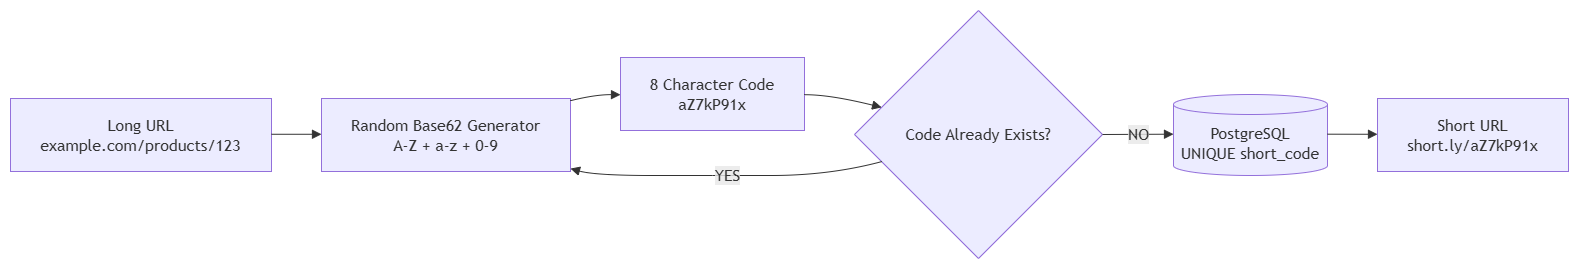

The diagram above was exported from draw.io. Its source (the exported page's mxGraphModel, read from the mxfile embedded in the PNG):
<mxGraphModel dx="2660" dy="1014" grid="1" gridSize="10" guides="1" tooltips="1" connect="1" arrows="1" fold="1" page="1" pageScale="1" pageWidth="827" pageHeight="1169" math="0" shadow="0">
  <root>
    <mxCell id="0" />
    <mxCell id="1" parent="0" />
    <UserObject label="" mermaidData="{&#10;  &quot;data&quot;: &quot;flowchart LR\n\n    LONG[\&quot;Long URL&lt;br/&gt;example.com/products/123\&quot;]\n\n    GENERATOR[\&quot;Random Base62 Generator&lt;br/&gt;A-Z + a-z + 0-9\&quot;]\n\n    CODE[\&quot;8 Character Code&lt;br/&gt;aZ7kP91x\&quot;]\n\n    CHECK{\&quot;Code Already Exists?\&quot;}\n\n    DATABASE[(\&quot;PostgreSQL&lt;br/&gt;UNIQUE short_code\&quot;)]\n\n    SHORT[\&quot;Short URL&lt;br/&gt;short.ly/aZ7kP91x\&quot;]\n\n    LONG --&gt; GENERATOR\n    GENERATOR --&gt; CODE\n    CODE --&gt; CHECK\n\n    CHECK --&gt;|\&quot;NO\&quot;| DATABASE\n    DATABASE --&gt; SHORT\n\n    CHECK --&gt;|\&quot;YES\&quot;| GENERATOR&quot;,&#10;  &quot;config&quot;: null&#10;}" id="zk6yhPZmaUzuV5IroE8p-1">
      <mxCell connectable="0" parent="1" style="group;transparentBounds=1;editIcon=1;lockedGroup=0;groupPadding=10;" vertex="1">
        <mxGeometry as="geometry" />
      </mxCell>
    </UserObject>
    <UserObject label="Long URL&#10;example.com/products/123" mermaidId="n:LONG" mermaidBaseStyle="html=1;whiteSpace=wrap;strokeWidth=1;fillColor=light-dark(#ECECFF,#1f2020);strokeColor=light-dark(#9370DB,#cccccc);fontColor=light-dark(#333333,#cccccc);fontFamily=Trebuchet MS,Verdana,Arial,sans-serif;fontSize=16;" mermaidBaseValue="Long URL&#10;example.com/products/123" id="zk6yhPZmaUzuV5IroE8p-2">
      <mxCell parent="zk6yhPZmaUzuV5IroE8p-1" style="html=1;whiteSpace=wrap;strokeWidth=1;fillColor=light-dark(#ECECFF,#1f2020);strokeColor=light-dark(#9370DB,#cccccc);fontColor=light-dark(#333333,#cccccc);fontFamily=Trebuchet MS,Verdana,Arial,sans-serif;fontSize=16;" vertex="1">
        <mxGeometry height="73" width="261" x="30" y="118" as="geometry" />
      </mxCell>
    </UserObject>
    <UserObject label="Random Base62 Generator&#10;A-Z + a-z + 0-9" mermaidId="n:GENERATOR" mermaidBaseStyle="html=1;whiteSpace=wrap;strokeWidth=1;fillColor=light-dark(#ECECFF,#1f2020);strokeColor=light-dark(#9370DB,#cccccc);fontColor=light-dark(#333333,#cccccc);fontFamily=Trebuchet MS,Verdana,Arial,sans-serif;fontSize=16;" mermaidBaseValue="Random Base62 Generator&#10;A-Z + a-z + 0-9" id="zk6yhPZmaUzuV5IroE8p-3">
      <mxCell parent="zk6yhPZmaUzuV5IroE8p-1" style="html=1;whiteSpace=wrap;strokeWidth=1;fillColor=light-dark(#ECECFF,#1f2020);strokeColor=light-dark(#9370DB,#cccccc);fontColor=light-dark(#333333,#cccccc);fontFamily=Trebuchet MS,Verdana,Arial,sans-serif;fontSize=16;" vertex="1">
        <mxGeometry height="73" width="249" x="341" y="118" as="geometry" />
      </mxCell>
    </UserObject>
    <UserObject label="8 Character Code&#10;aZ7kP91x" mermaidId="n:CODE" mermaidBaseStyle="html=1;whiteSpace=wrap;strokeWidth=1;fillColor=light-dark(#ECECFF,#1f2020);strokeColor=light-dark(#9370DB,#cccccc);fontColor=light-dark(#333333,#cccccc);fontFamily=Trebuchet MS,Verdana,Arial,sans-serif;fontSize=16;" mermaidBaseValue="8 Character Code&#10;aZ7kP91x" id="zk6yhPZmaUzuV5IroE8p-4">
      <mxCell parent="zk6yhPZmaUzuV5IroE8p-1" style="html=1;whiteSpace=wrap;strokeWidth=1;fillColor=light-dark(#ECECFF,#1f2020);strokeColor=light-dark(#9370DB,#cccccc);fontColor=light-dark(#333333,#cccccc);fontFamily=Trebuchet MS,Verdana,Arial,sans-serif;fontSize=16;" vertex="1">
        <mxGeometry height="73" width="184" x="640" y="77" as="geometry" />
      </mxCell>
    </UserObject>
    <UserObject label="Code Already Exists?" mermaidId="n:CHECK" mermaidBaseStyle="rhombus;html=1;strokeWidth=1;whiteSpace=wrap;fillColor=light-dark(#ECECFF,#1f2020);strokeColor=light-dark(#9370DB,#cccccc);fontColor=light-dark(#333333,#cccccc);fontFamily=Trebuchet MS,Verdana,Arial,sans-serif;fontSize=16;" mermaidBaseValue="Code Already Exists?" id="zk6yhPZmaUzuV5IroE8p-5">
      <mxCell parent="zk6yhPZmaUzuV5IroE8p-1" style="rhombus;html=1;strokeWidth=1;whiteSpace=wrap;fillColor=light-dark(#ECECFF,#1f2020);strokeColor=light-dark(#9370DB,#cccccc);fontColor=light-dark(#333333,#cccccc);fontFamily=Trebuchet MS,Verdana,Arial,sans-serif;fontSize=16;" vertex="1">
        <mxGeometry height="248" width="248" x="874" y="30" as="geometry" />
      </mxCell>
    </UserObject>
    <UserObject label="PostgreSQL&#10;UNIQUE short_code" mermaidId="n:DATABASE" mermaidBaseStyle="html=1;shape=cylinder3;boundedLbl=1;backgroundOutline=1;size=10;strokeWidth=1;whiteSpace=wrap;fillColor=light-dark(#ECECFF,#1f2020);strokeColor=light-dark(#9370DB,#cccccc);fontColor=light-dark(#333333,#cccccc);fontFamily=Trebuchet MS,Verdana,Arial,sans-serif;fontSize=16;" mermaidBaseValue="PostgreSQL&#10;UNIQUE short_code" id="zk6yhPZmaUzuV5IroE8p-6">
      <mxCell parent="zk6yhPZmaUzuV5IroE8p-1" style="html=1;shape=cylinder3;boundedLbl=1;backgroundOutline=1;size=10;strokeWidth=1;whiteSpace=wrap;fillColor=light-dark(#ECECFF,#1f2020);strokeColor=light-dark(#9370DB,#cccccc);fontColor=light-dark(#333333,#cccccc);fontFamily=Trebuchet MS,Verdana,Arial,sans-serif;fontSize=16;" vertex="1">
        <mxGeometry height="81" width="154" x="1193" y="114" as="geometry" />
      </mxCell>
    </UserObject>
    <UserObject label="Short URL&#10;short.ly/aZ7kP91x" mermaidId="n:SHORT" mermaidBaseStyle="html=1;whiteSpace=wrap;strokeWidth=1;fillColor=light-dark(#ECECFF,#1f2020);strokeColor=light-dark(#9370DB,#cccccc);fontColor=light-dark(#333333,#cccccc);fontFamily=Trebuchet MS,Verdana,Arial,sans-serif;fontSize=16;" mermaidBaseValue="Short URL&#10;short.ly/aZ7kP91x" id="zk6yhPZmaUzuV5IroE8p-7">
      <mxCell parent="zk6yhPZmaUzuV5IroE8p-1" style="html=1;whiteSpace=wrap;strokeWidth=1;fillColor=light-dark(#ECECFF,#1f2020);strokeColor=light-dark(#9370DB,#cccccc);fontColor=light-dark(#333333,#cccccc);fontFamily=Trebuchet MS,Verdana,Arial,sans-serif;fontSize=16;" vertex="1">
        <mxGeometry height="73" width="191" x="1397" y="118" as="geometry" />
      </mxCell>
    </UserObject>
    <UserObject label="" mermaidId="e:LONG-&gt;GENERATOR#0" mermaidBaseStyle="curved=1;startArrow=none;endArrow=block;endSize=7;strokeColor=light-dark(#333333,#cccccc);exitX=1;exitY=0.49;entryX=0;entryY=0.49;" mermaidBaseValue="" id="zk6yhPZmaUzuV5IroE8p-8">
      <mxCell edge="1" parent="zk6yhPZmaUzuV5IroE8p-1" source="zk6yhPZmaUzuV5IroE8p-2" style="curved=1;startArrow=none;endArrow=block;endSize=7;strokeColor=light-dark(#333333,#cccccc);exitX=1;exitY=0.49;entryX=0;entryY=0.49;rounded=0;" target="zk6yhPZmaUzuV5IroE8p-3">
        <mxGeometry relative="1" as="geometry">
          <Array as="points" />
        </mxGeometry>
      </mxCell>
    </UserObject>
    <UserObject label="" mermaidId="e:GENERATOR-&gt;CODE#0" mermaidBaseStyle="curved=1;startArrow=none;endArrow=block;endSize=7;strokeColor=light-dark(#333333,#cccccc);exitX=1;exitY=0.03;entryX=0;entryY=0.51;" mermaidBaseValue="" id="zk6yhPZmaUzuV5IroE8p-9">
      <mxCell edge="1" parent="zk6yhPZmaUzuV5IroE8p-1" source="zk6yhPZmaUzuV5IroE8p-3" style="curved=1;startArrow=none;endArrow=block;endSize=7;strokeColor=light-dark(#333333,#cccccc);exitX=1;exitY=0.03;entryX=0;entryY=0.51;rounded=0;" target="zk6yhPZmaUzuV5IroE8p-4">
        <mxGeometry relative="1" as="geometry">
          <Array as="points">
            <mxPoint x="615" y="114" />
          </Array>
        </mxGeometry>
      </mxCell>
    </UserObject>
    <UserObject label="" mermaidId="e:CODE-&gt;CHECK#0" mermaidBaseStyle="curved=1;startArrow=none;endArrow=block;endSize=7;strokeColor=light-dark(#333333,#cccccc);exitX=1;exitY=0.51;entryX=0;entryY=0.36;" mermaidBaseValue="" id="zk6yhPZmaUzuV5IroE8p-10">
      <mxCell edge="1" parent="zk6yhPZmaUzuV5IroE8p-1" source="zk6yhPZmaUzuV5IroE8p-4" style="curved=1;startArrow=none;endArrow=block;endSize=7;strokeColor=light-dark(#333333,#cccccc);exitX=1;exitY=0.51;entryX=0;entryY=0.36;rounded=0;" target="zk6yhPZmaUzuV5IroE8p-5">
        <mxGeometry relative="1" as="geometry">
          <Array as="points">
            <mxPoint x="849" y="114" />
          </Array>
        </mxGeometry>
      </mxCell>
    </UserObject>
    <UserObject label="NO" mermaidId="e:CHECK-&gt;DATABASE#0" mermaidBaseStyle="curved=1;startArrow=none;endArrow=block;endSize=7;strokeColor=light-dark(#333333,#cccccc);html=1;fontSize=16;labelBackgroundColor=light-dark(#E8E8E88D,#2a2a2a8D);fontFamily=Trebuchet MS,Verdana,Arial,sans-serif;fontColor=light-dark(#333333,#cccccc);exitX=1;exitY=0.5;entryX=0;entryY=0.49;" mermaidBaseValue="NO" id="zk6yhPZmaUzuV5IroE8p-11">
      <mxCell edge="1" parent="zk6yhPZmaUzuV5IroE8p-1" source="zk6yhPZmaUzuV5IroE8p-5" style="curved=1;startArrow=none;endArrow=block;endSize=7;strokeColor=light-dark(#333333,#cccccc);html=1;fontSize=16;labelBackgroundColor=light-dark(#E8E8E88D,#2a2a2a8D);fontFamily=Trebuchet MS,Verdana,Arial,sans-serif;fontColor=light-dark(#333333,#cccccc);exitX=1;exitY=0.5;entryX=0;entryY=0.49;rounded=0;" target="zk6yhPZmaUzuV5IroE8p-6">
        <mxGeometry relative="1" as="geometry">
          <Array as="points" />
        </mxGeometry>
      </mxCell>
    </UserObject>
    <UserObject label="" mermaidId="e:DATABASE-&gt;SHORT#0" mermaidBaseStyle="curved=1;startArrow=none;endArrow=block;endSize=7;strokeColor=light-dark(#333333,#cccccc);exitX=1;exitY=0.49;entryX=0;entryY=0.49;" mermaidBaseValue="" id="zk6yhPZmaUzuV5IroE8p-12">
      <mxCell edge="1" parent="zk6yhPZmaUzuV5IroE8p-1" source="zk6yhPZmaUzuV5IroE8p-6" style="curved=1;startArrow=none;endArrow=block;endSize=7;strokeColor=light-dark(#333333,#cccccc);exitX=1;exitY=0.49;entryX=0;entryY=0.49;rounded=0;" target="zk6yhPZmaUzuV5IroE8p-7">
        <mxGeometry relative="1" as="geometry">
          <Array as="points" />
        </mxGeometry>
      </mxCell>
    </UserObject>
    <UserObject label="YES" mermaidId="e:CHECK-&gt;GENERATOR#0" mermaidBaseStyle="curved=1;startArrow=none;endArrow=block;endSize=7;strokeColor=light-dark(#333333,#cccccc);html=1;fontSize=16;labelBackgroundColor=light-dark(#E8E8E88D,#2a2a2a8D);fontFamily=Trebuchet MS,Verdana,Arial,sans-serif;fontColor=light-dark(#333333,#cccccc);exitX=0;exitY=0.64;entryX=1;entryY=0.96;" mermaidBaseValue="YES" id="zk6yhPZmaUzuV5IroE8p-13">
      <mxCell edge="1" parent="zk6yhPZmaUzuV5IroE8p-1" source="zk6yhPZmaUzuV5IroE8p-5" style="curved=1;startArrow=none;endArrow=block;endSize=7;strokeColor=light-dark(#333333,#cccccc);html=1;fontSize=16;labelBackgroundColor=light-dark(#E8E8E88D,#2a2a2a8D);fontFamily=Trebuchet MS,Verdana,Arial,sans-serif;fontColor=light-dark(#333333,#cccccc);exitX=0;exitY=0.64;entryX=1;entryY=0.96;rounded=0;" target="zk6yhPZmaUzuV5IroE8p-3">
        <mxGeometry relative="1" as="geometry">
          <Array as="points">
            <mxPoint x="849" y="195" />
            <mxPoint x="732" y="195" />
            <mxPoint x="615" y="195" />
          </Array>
        </mxGeometry>
      </mxCell>
    </UserObject>
  </root>
</mxGraphModel>